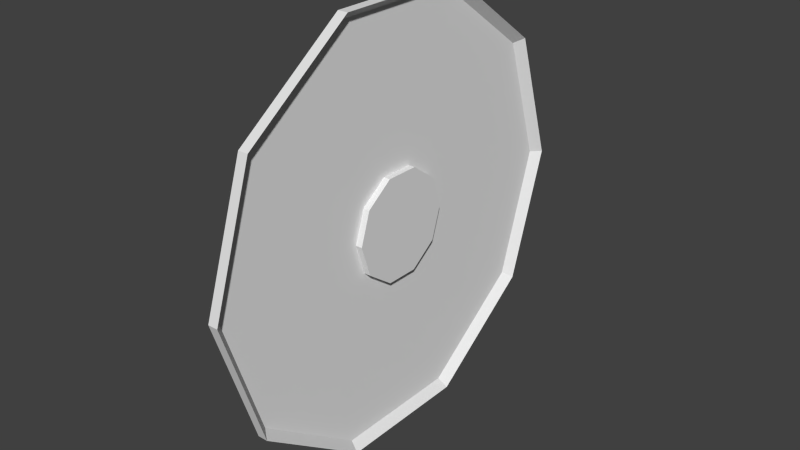 # Source: target.blend  (saved by Blender 2.75.0; exported with 4.5.12 LTS)
import bpy
from mathutils import Matrix  # noqa: F401  (used for matrix-valued properties, if any)

bpy.ops.wm.read_factory_settings(use_empty=True)
scene = bpy.context.scene
scene.name = 'Scene'

# ---- collections
col_collection_1 = bpy.data.collections.new('Collection 1'); scene.collection.children.link(col_collection_1)

# ---- world
world_world = bpy.data.worlds.new('World'); scene.world = world_world
world_world.color = (0.05088, 0.05088, 0.05088)
world_world.use_sun_shadow = False
world_world.sun_shadow_jitter_overblur = 0.0
world_world.cycles.sampling_method = 'MANUAL'
world_world.cycles.sample_map_resolution = 256

# ---- meshes
me_circle_001 = bpy.data.meshes.new('Circle.001')
me_circle_001.from_pydata([(0.0, 1.0, 0.0), (-0.5878, 0.809, 0.0), (-0.9511, 0.309, 0.0), (-0.9511, -0.309, 0.0), (-0.5878, -0.809, 0.0), (8.742e-08, -1.0, 0.0), (0.5878, -0.809, 0.0), (0.9511, -0.309, 0.0), (0.9511, 0.309, 0.0), (0.5878, 0.809, 0.0), (-1.982e-09, 1.0, 0.04535), (-0.5878, 0.809, 0.04535), (-0.9511, 0.309, 0.04535), (-0.9511, -0.309, 0.04535), (-0.5878, -0.809, 0.04535), (8.544e-08, -1.0, 0.04535), (0.5878, -0.809, 0.04535), (0.9511, -0.309, 0.04535), (0.9511, 0.309, 0.04535), (0.5878, 0.809, 0.04535), (9.141e-08, 0.2454, 0.004695), (-0.1442, 0.1985, 0.004695), (-0.2333, 0.07582, 0.004695), (-0.2333, -0.07582, 0.004695), (-0.1442, -0.1985, 0.004695), (2.632e-08, -0.2454, 0.004695), (0.1442, -0.1985, 0.004695), (0.2333, -0.07582, 0.004695), (0.2333, 0.07582, 0.004695), (0.1442, 0.1985, 0.004695), (-0.5878, 0.809, 0.04535), (-1.982e-09, 1.0, 0.04535), (-0.9511, 0.309, 0.04535), (-0.9511, -0.309, 0.04535), (-0.5878, -0.809, 0.04535), (8.544e-08, -1.0, 0.04535), (0.5878, -0.809, 0.04535), (0.9511, -0.309, 0.04535), (0.9511, 0.309, 0.04535), (0.5878, 0.809, 0.04535), (-0.5653, 0.7781, 0.004695), (1.611e-09, 0.9618, 0.004695), (-0.9147, 0.2972, 0.004695), (-0.9147, -0.2972, 0.004695), (-0.5653, -0.7781, 0.004695), (8.245e-08, -0.9618, 0.004695), (0.5653, -0.7781, 0.004695), (0.9147, -0.2972, 0.004695), (0.9147, 0.2972, 0.004695), (0.5653, 0.7781, 0.004695), (9.01e-08, 0.2454, 0.03457), (-0.1442, 0.1985, 0.03457), (-0.2333, 0.07582, 0.03457), (-0.2333, -0.07582, 0.03457), (-0.1442, -0.1985, 0.03457), (2.502e-08, -0.2454, 0.03457), (0.1442, -0.1985, 0.03457), (0.2333, -0.07582, 0.03457), (0.2333, 0.07582, 0.03457), (0.1442, 0.1985, 0.03457)], [], [(1, 0, 9, 8, 7, 6, 5, 4, 3, 2), (19, 10, 31, 39), (2, 3, 13, 12), (9, 0, 10, 19), (6, 7, 17, 16), (3, 4, 14, 13), (0, 1, 11, 10), (7, 8, 18, 17), (4, 5, 15, 14), (1, 2, 12, 11), (8, 9, 19, 18), (5, 6, 16, 15), (21, 22, 52, 51), (16, 17, 37, 36), (13, 14, 34, 33), (10, 11, 30, 31), (17, 18, 38, 37), (14, 15, 35, 34), (11, 12, 32, 30), (18, 19, 39, 38), (15, 16, 36, 35), (12, 13, 33, 32), (40, 41, 31, 30), (42, 40, 30, 32), (43, 42, 32, 33), (44, 43, 33, 34), (45, 44, 34, 35), (46, 45, 35, 36), (47, 46, 36, 37), (48, 47, 37, 38), (49, 48, 38, 39), (41, 49, 39, 31), (21, 20, 41, 40), (22, 21, 40, 42), (23, 22, 42, 43), (24, 23, 43, 44), (25, 24, 44, 45), (26, 25, 45, 46), (27, 26, 46, 47), (28, 27, 47, 48), (29, 28, 48, 49), (20, 29, 49, 41), (51, 52, 53, 54, 55, 56, 57, 58, 59, 50), (28, 29, 59, 58), (25, 26, 56, 55), (22, 23, 53, 52), (29, 20, 50, 59), (26, 27, 57, 56), (23, 24, 54, 53), (20, 21, 51, 50), (27, 28, 58, 57), (24, 25, 55, 54)])
me_circle_001.use_remesh_preserve_volume = False
me_circle_001.use_remesh_preserve_attributes = False
me_circle_001.use_mirror_vertex_groups = False
me_circle_001.update()

# ---- objects
ob_circle = bpy.data.objects.new('Circle', me_circle_001)

# ---- transforms, parenting, visibility, modifiers, constraints
ob_circle.location = (0.0, 0.0, 0.0)
ob_circle.rotation_euler = (0.0, 1.571, 0.0)
ob_circle.lineart.crease_threshold = 0.0

# ---- collection membership
col_collection_1.objects.link(ob_circle)

# ---- scene / render settings (as saved in the file)
scene.frame_start = 1; scene.frame_end = 250; scene.frame_set(1)
scene.render.engine = 'BLENDER_EEVEE_NEXT'
scene.render.resolution_percentage = 50
scene.render.dither_intensity = 0.0
scene.cycles.use_denoising = False
scene.cycles.samples = 10
scene.cycles.sampling_pattern = 'TABULATED_SOBOL'
scene.cycles.light_sampling_threshold = 0.0
scene.cycles.use_adaptive_sampling = False
scene.cycles.use_light_tree = False
scene.cycles.blur_glossy = 0.0
scene.cycles.pixel_filter_type = 'GAUSSIAN'
scene.cycles.sample_clamp_indirect = 0.0
scene.view_settings.view_transform = 'Standard'
bpy.context.view_layer.update()

# ---- added for rendering (the .blend has no active camera and no usable light): camera, sun
cam_auto = bpy.data.cameras.new('AutoCamera')
cam_auto.lens = 50.0
cam_auto.sensor_width = 36.0
cam_auto.clip_end = 1000.0
ob_auto_camera = bpy.data.objects.new('AutoCamera', cam_auto)
scene.collection.objects.link(ob_auto_camera)
ob_auto_camera.location = (2.57671, -3.06485, 2.04323)
ob_auto_camera.rotation_euler = (1.09748, -7.21219e-08, 0.694738)
scene.camera = ob_auto_camera
light_auto_sun = bpy.data.lights.new('AutoSun', 'SUN')
light_auto_sun.energy = 3.0
light_auto_sun.angle = 0.0523599
ob_auto_sun = bpy.data.objects.new('AutoSun', light_auto_sun)
scene.collection.objects.link(ob_auto_sun)
ob_auto_sun.rotation_euler = (0.872665, 0.174533, 0.523599)
bpy.context.view_layer.update()
